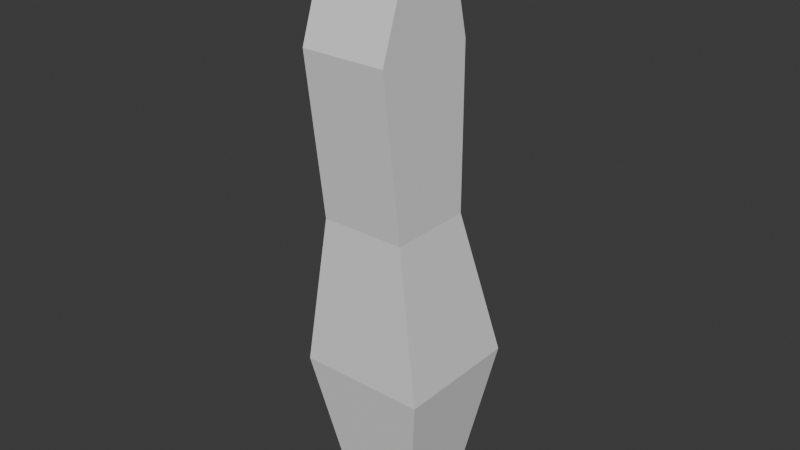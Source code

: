 # Source: body.blend  (saved by Blender 4.4.30; exported with 4.5.12 LTS)
import bpy
from mathutils import Matrix  # noqa: F401  (used for matrix-valued properties, if any)

bpy.ops.wm.read_factory_settings(use_empty=True)
scene = bpy.context.scene
scene.name = 'Scene'

# ---- collections
col_collection = bpy.data.collections.new('Collection'); scene.collection.children.link(col_collection)

# ---- world
world_world = bpy.data.worlds.new('World'); scene.world = world_world
world_world.use_nodes = True; world_world.node_tree.nodes.clear()
_N = world_world.node_tree.nodes; _L = world_world.node_tree.links
n0 = _N.new('ShaderNodeOutputWorld'); n0.name = 'World Output'; n0.location = (300, 300)
n1 = _N.new('ShaderNodeBackground'); n1.name = 'Background'; n1.location = (10, 300)
n1.inputs[0].default_value = (0.05088, 0.05088, 0.05088, 1.0)
_L.new(n1.outputs[0], n0.inputs[0])
n0.is_active_output = True
world_world.color = (0.05088, 0.05088, 0.05088)
world_world.sun_shadow_jitter_overblur = 0.0

# ---- meshes
me_001 = bpy.data.meshes.new('立方体.001')
me_001.from_pydata([(0.03368, 0.04445, 0.3073), (0.03368, 0.04445, 0.4358), (0.03368, -0.02291, 0.3073), (0.03368, -0.03899, 0.4358), (-0.03368, 0.04445, 0.3073), (-0.03368, 0.04445, 0.4358), (-0.03368, -0.02291, 0.3073), (-0.03368, -0.03899, 0.4358), (0.05097, -0.02752, 0.1852), (0.05097, 0.07443, 0.1852), (-0.05097, -0.02752, 0.1852), (-0.05097, 0.07443, 0.1852), (0.03019, -0.006738, 0.06519), (0.03019, 0.05365, 0.06519), (-0.03019, -0.006738, 0.06519), (-0.03019, 0.05365, 0.06519), (0.03368, 0.03327, 0.5292), (0.03368, 0.00597, 0.5292), (-0.03368, 0.00597, 0.5292), (-0.03368, 0.03327, 0.5292), (-0.03368, -0.02291, 0.4825), (-0.03368, 0.03327, 0.4825), (0.03368, 0.03327, 0.4825), (0.03368, -0.02291, 0.4825)], [], [(1, 2, 0), (3, 6, 2), (6, 5, 4), (5, 0, 4), (0, 11, 4), (21, 18, 19), (8, 13, 9), (6, 8, 2), (0, 8, 9), (4, 10, 6), (14, 13, 12), (9, 15, 11), (10, 12, 8), (11, 14, 10), (17, 19, 18), (22, 17, 23), (21, 16, 22), (23, 18, 20), (3, 20, 7), (5, 22, 1), (1, 23, 3), (5, 20, 21), (1, 3, 2), (3, 7, 6), (6, 7, 5), (5, 1, 0), (0, 9, 11), (21, 20, 18), (8, 12, 13), (6, 10, 8), (0, 2, 8), (4, 11, 10), (14, 15, 13), (9, 13, 15), (10, 14, 12), (11, 15, 14), (17, 16, 19), (22, 16, 17), (21, 19, 16), (23, 17, 18), (3, 23, 20), (5, 21, 22), (1, 22, 23), (5, 7, 20)])
me_001.polygons.foreach_set('use_smooth', [True] * 44)
_k = set([(0, 1), (0, 2), (0, 4), (0, 9), (1, 5), (1, 22), (2, 3), (2, 6), (2, 8), (3, 7), (3, 23), (4, 5), (4, 6), (4, 11), (5, 21), (6, 7), (6, 10), (7, 20), (8, 9), (8, 10), (8, 12), (9, 11), (9, 13), (10, 11), (10, 14), (11, 15), (12, 13), (12, 14), (13, 15), (14, 15), (16, 17), (16, 19), (16, 22), (17, 18), (17, 23), (18, 19), (18, 20), (19, 21), (20, 23), (21, 22)])
me_001.attributes.new('sharp_edge', 'BOOLEAN', 'EDGE').data.foreach_set('value', [ (min(e.vertices), max(e.vertices)) in _k for e in me_001.edges])
_uv = me_001.uv_layers.new(name='UVMap')
_uv.uv.foreach_set('vector', [0.625, 0.0, 0.4638, 0.25, 0.4638, 0.0, 0.625, 0.25, 0.4638, 0.5, 0.4638, 0.25, 0.4638, 0.5, 0.625, 0.75, 0.4638, 0.75, 0.625, 0.75, 0.4638, 1.0, 0.4638, 0.75, 0.4638, 1.0, 0.375, 0.75, 0.4638, 0.75, 0.625, 0.75, 0.625, 0.5, 0.625, 0.75, 0.375, 0.25, 0.375, 0.0, 0.375, 0.0, 0.4638, 0.5, 0.375, 0.25, 0.4638, 0.25, 0.4638, 0.0, 0.375, 0.25, 0.375, 0.0, 0.4638, 0.75, 0.375, 0.5, 0.4638, 0.5, 0.375, 0.5, 0.125, 0.75, 0.125, 0.5, 0.375, 1.0, 0.375, 0.75, 0.375, 0.75, 0.375, 0.5, 0.375, 0.25, 0.375, 0.25, 0.375, 0.75, 0.375, 0.5, 0.375, 0.5, 0.875, 0.5, 0.625, 0.75, 0.625, 0.5, 0.625, 0.0, 0.625, 0.25, 0.625, 0.25, 0.625, 0.75, 0.625, 1.0, 0.625, 1.0, 0.625, 0.25, 0.625, 0.5, 0.625, 0.5, 0.625, 0.25, 0.625, 0.5, 0.625, 0.5, 0.625, 0.75, 0.625, 1.0, 0.625, 1.0, 0.625, 0.0, 0.625, 0.25, 0.625, 0.25, 0.625, 0.75, 0.625, 0.5, 0.625, 0.75, 0.625, 0.0, 0.625, 0.25, 0.4638, 0.25, 0.625, 0.25, 0.625, 0.5, 0.4638, 0.5, 0.4638, 0.5, 0.625, 0.5, 0.625, 0.75, 0.625, 0.75, 0.625, 1.0, 0.4638, 1.0, 0.4638, 1.0, 0.375, 1.0, 0.375, 0.75, 0.625, 0.75, 0.625, 0.5, 0.625, 0.5, 0.375, 0.25, 0.375, 0.25, 0.375, 0.0, 0.4638, 0.5, 0.375, 0.5, 0.375, 0.25, 0.4638, 0.0, 0.4638, 0.25, 0.375, 0.25, 0.4638, 0.75, 0.375, 0.75, 0.375, 0.5, 0.375, 0.5, 0.375, 0.75, 0.125, 0.75, 0.375, 1.0, 0.375, 1.0, 0.375, 0.75, 0.375, 0.5, 0.375, 0.5, 0.375, 0.25, 0.375, 0.75, 0.375, 0.75, 0.375, 0.5, 0.875, 0.5, 0.875, 0.75, 0.625, 0.75, 0.625, 0.0, 0.625, 0.0, 0.625, 0.25, 0.625, 0.75, 0.625, 0.75, 0.625, 1.0, 0.625, 0.25, 0.625, 0.25, 0.625, 0.5, 0.625, 0.25, 0.625, 0.25, 0.625, 0.5, 0.625, 0.75, 0.625, 0.75, 0.625, 1.0, 0.625, 0.0, 0.625, 0.0, 0.625, 0.25, 0.625, 0.75, 0.625, 0.5, 0.625, 0.5])
me_001.update()
me_001.normals_split_custom_set([tuple(v) for v in zip(*[iter([1.0, 0.0, 0.0, 1.0, 0.0, 0.0, 1.0, 0.0, 0.0, 0.0, -0.9923, -0.1242, 0.0, -0.9923, -0.1242, 0.0, -0.9923, -0.1242, -1.0, 0.0, 0.0, -1.0, 0.0, 0.0, -1.0, 0.0, 0.0, 0.0, 1.0, -7.032e-08, 0.0, 1.0, -9.105e-08, 0.0, 1.0, -1.076e-07, 0.0, 0.9711, 0.2386, 0.0, 0.9711, 0.2386, 0.0, 0.9711, 0.2386, -1.0, 0.0, 0.0, -1.0, 0.0, 0.0, -1.0, 0.0, 0.0, 0.9853, -1.954e-08, -0.1706, 0.9853, -3.698e-08, -0.1706, 0.9853, 0.0, -0.1706, 0.0, -0.9993, 0.03779, 0.0, -0.9993, 0.03779, 0.0, -0.9993, 0.03779, 0.9901, 0.0, 0.1404, 0.9901, 0.0, 0.1404, 0.9901, 0.0, 0.1404, -0.9901, 0.0, 0.1404, -0.9901, 0.0, 0.1404, -0.9901, 0.0, 0.1404, 0.0, -1.234e-07, -1.0, 0.0, -1.234e-07, -1.0, 0.0, -1.234e-07, -1.0, 0.0, 0.9853, -0.1706, 0.0, 0.9853, -0.1706, 0.0, 0.9853, -0.1706, 0.0, -0.9853, -0.1706, 0.0, -0.9853, -0.1706, 0.0, -0.9853, -0.1706, -0.9853, -1.954e-08, -0.1706, -0.9853, -3.698e-08, -0.1706, -0.9853, 0.0, -0.1706, 0.0, 0.0, 1.0, 0.0, 0.0, 1.0, 0.0, 0.0, 1.0, 1.0, 0.0, 0.0, 1.0, 0.0, 0.0, 1.0, 0.0, 0.0, 0.0, 1.0, -9.092e-08, 0.0, 1.0, -5.713e-08, 0.0, 1.0, 0.0, 0.0, -0.8505, 0.526, 0.0, -0.8505, 0.526, 0.0, -0.8505, 0.526, 0.0, -0.9455, 0.3257, 0.0, -0.9455, 0.3257, 0.0, -0.9455, 0.3257, 0.0, 0.9725, 0.2329, 0.0, 0.9725, 0.2329, 0.0, 0.9725, 0.2329, 1.0, 0.0, 0.0, 1.0, 0.0, 0.0, 1.0, 0.0, 0.0, -1.0, 0.0, 0.0, -1.0, 0.0, 0.0, -1.0, 0.0, 0.0, 1.0, 0.0, 0.0, 1.0, 0.0, 0.0, 1.0, 0.0, 0.0, 0.0, -0.9923, -0.1242, 0.0, -0.9923, -0.1242, 0.0, -0.9923, -0.1242, -1.0, 0.0, 0.0, -1.0, 0.0, 0.0, -1.0, 0.0, 0.0, 0.0, 1.0, -7.032e-08, 0.0, 1.0, -5.379e-08, 0.0, 1.0, -9.105e-08, 0.0, 0.9711, 0.2386, 0.0, 0.9711, 0.2386, 0.0, 0.9711, 0.2386, -1.0, 0.0, 0.0, -1.0, 0.0, 0.0, -1.0, 0.0, 0.0, 0.9853, -1.954e-08, -0.1706, 0.9853, -6.544e-08, -0.1706, 0.9853, -3.698e-08, -0.1706, 0.0, -0.9993, 0.03779, 0.0, -0.9993, 0.03779, 0.0, -0.9993, 0.03779, 0.9901, 0.0, 0.1404, 0.9901, 0.0, 0.1404, 0.9901, 0.0, 0.1404, -0.9901, 0.0, 0.1404, -0.9901, 0.0, 0.1404, -0.9901, 0.0, 0.1404, 0.0, -1.234e-07, -1.0, 0.0, -1.234e-07, -1.0, 0.0, -1.234e-07, -1.0, 0.0, 0.9853, -0.1706, 0.0, 0.9853, -0.1706, 0.0, 0.9853, -0.1706, 0.0, -0.9853, -0.1706, 0.0, -0.9853, -0.1706, 0.0, -0.9853, -0.1706, -0.9853, -1.954e-08, -0.1706, -0.9853, -6.544e-08, -0.1706, -0.9853, -3.698e-08, -0.1706, 0.0, 0.0, 1.0, 0.0, 0.0, 1.0, 0.0, 0.0, 1.0, 1.0, 0.0, 0.0, 1.0, 0.0, 0.0, 1.0, 0.0, 0.0, 0.0, 1.0, -9.092e-08, 0.0, 1.0, -1.481e-07, 0.0, 1.0, -5.713e-08, 0.0, -0.8505, 0.526, 0.0, -0.8505, 0.526, 0.0, -0.8505, 0.526, 0.0, -0.9455, 0.3257, 0.0, -0.9455, 0.3257, 0.0, -0.9455, 0.3257, 0.0, 0.9725, 0.2329, 0.0, 0.9725, 0.2329, 0.0, 0.9725, 0.2329, 1.0, 0.0, 0.0, 1.0, 0.0, 0.0, 1.0, 0.0, 0.0, -1.0, 0.0, 0.0, -1.0, 0.0, 0.0, -1.0, 0.0, 0.0])] * 3)])

# ---- objects
ob_x = bpy.data.objects.new('立方体', me_001)

# ---- transforms, parenting, visibility, modifiers, constraints
ob_x.location = (0.0, 0.0, 0.0)

# ---- collection membership
col_collection.objects.link(ob_x)

# ---- scene / render settings (as saved in the file)
scene.frame_start = 1; scene.frame_end = 250; scene.frame_set(1)
scene.render.engine = 'BLENDER_EEVEE_NEXT'
bpy.context.view_layer.update()

# ---- added for rendering (the .blend has no active camera and no usable light): camera, sun
cam_auto = bpy.data.cameras.new('AutoCamera')
cam_auto.lens = 50.0
cam_auto.sensor_width = 36.0
cam_auto.clip_end = 1000.0
ob_auto_camera = bpy.data.objects.new('AutoCamera', cam_auto)
scene.collection.objects.link(ob_auto_camera)
ob_auto_camera.location = (0.45188, -0.524539, 0.658686)
ob_auto_camera.rotation_euler = (1.09748, -7.21219e-08, 0.694738)
scene.camera = ob_auto_camera
light_auto_sun = bpy.data.lights.new('AutoSun', 'SUN')
light_auto_sun.energy = 3.0
light_auto_sun.angle = 0.0523599
ob_auto_sun = bpy.data.objects.new('AutoSun', light_auto_sun)
scene.collection.objects.link(ob_auto_sun)
ob_auto_sun.rotation_euler = (0.872665, 0.174533, 0.523599)
bpy.context.view_layer.update()

